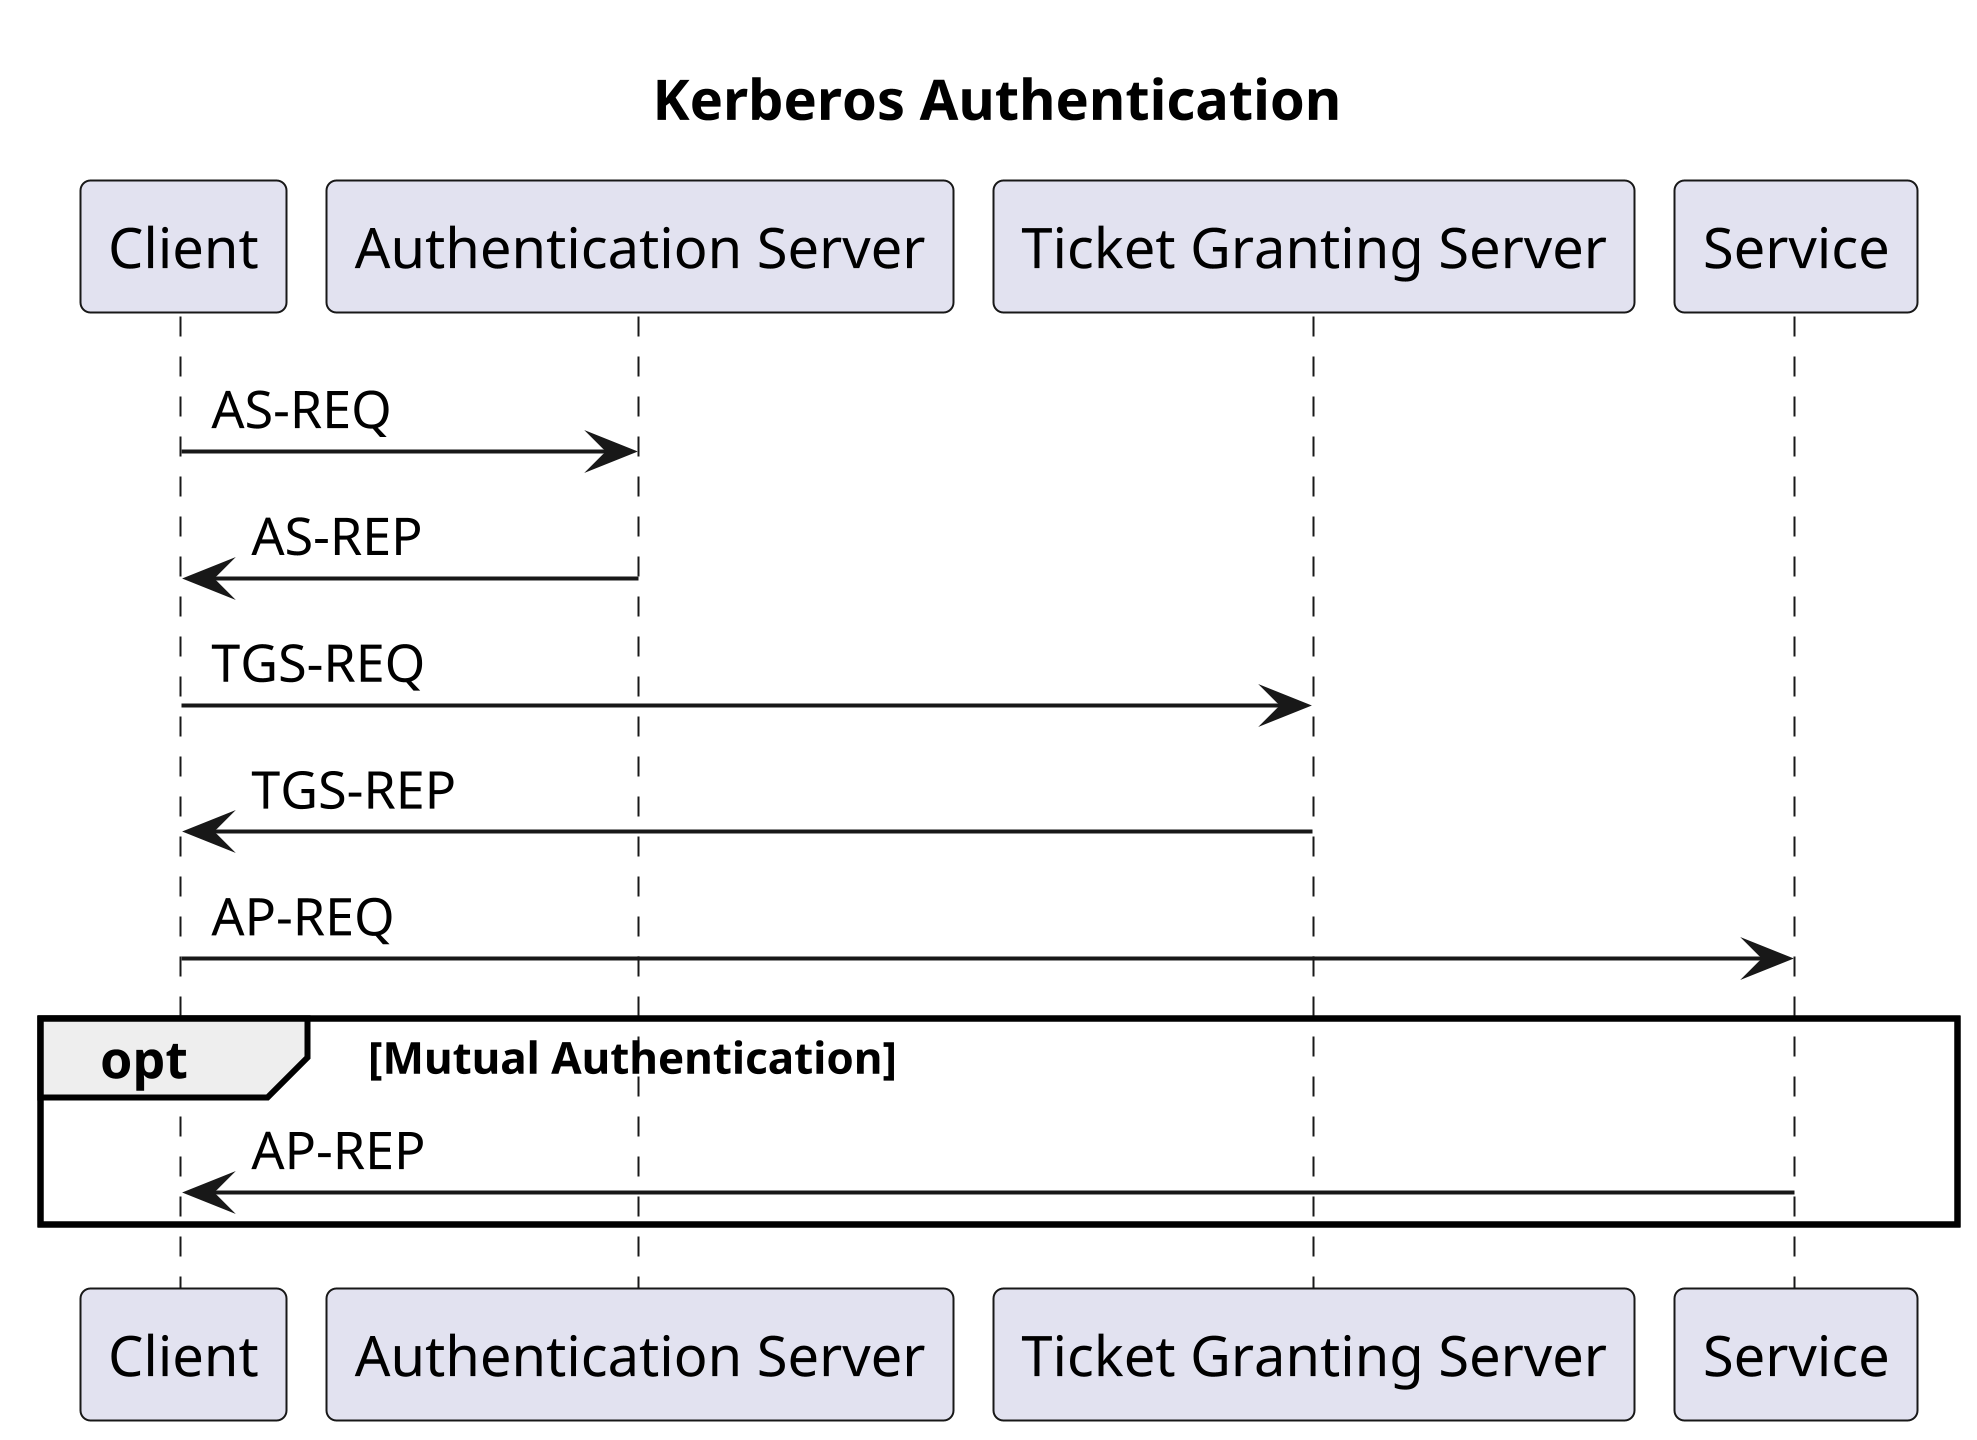

The diagram above was rendered by PlantUML. Its source (embedded in the PNG):
@startuml
scale 20

title Kerberos Authentication

participant Client as c
participant "Authentication Server" as k1
participant "Ticket Granting Server" as k2
participant Service as s

c->k1: AS-REQ
k1->c: AS-REP

c->k2: TGS-REQ
k2->c: TGS-REP

c->s: AP-REQ

opt Mutual Authentication
s->c: AP-REP
end

@enduml